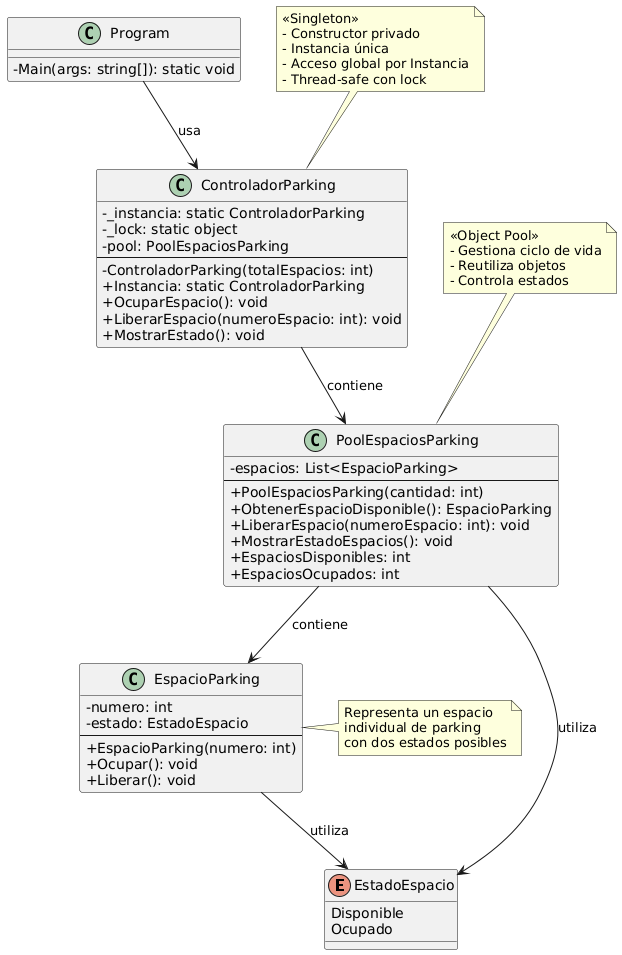

The diagram above was rendered by PlantUML. Its source (embedded in the PNG):
@startuml
' Configuración inicial
skinparam classAttributeIconSize 0
skinparam packageStyle rectangle
skinparam shadowing false

' Definición de enumeraciones
enum EstadoEspacio {
  Disponible
  Ocupado
}

' Clases principales
class EspacioParking {
  - numero: int
  - estado: EstadoEspacio
  --
  + EspacioParking(numero: int)
  + Ocupar(): void
  + Liberar(): void
}

class PoolEspaciosParking {
  - espacios: List<EspacioParking>
  --
  + PoolEspaciosParking(cantidad: int)
  + ObtenerEspacioDisponible(): EspacioParking
  + LiberarEspacio(numeroEspacio: int): void
  + MostrarEstadoEspacios(): void
  + EspaciosDisponibles: int
  + EspaciosOcupados: int
}

class ControladorParking {
  - _instancia: static ControladorParking
  - _lock: static object
  - pool: PoolEspaciosParking
  --
  - ControladorParking(totalEspacios: int)
  + Instancia: static ControladorParking
  + OcuparEspacio(): void
  + LiberarEspacio(numeroEspacio: int): void
  + MostrarEstado(): void
}

class Program {
  - Main(args: string[]): static void
}

' Relaciones entre clases
ControladorParking --> PoolEspaciosParking : contiene
PoolEspaciosParking --> EspacioParking : contiene
PoolEspaciosParking --> EstadoEspacio : utiliza
EspacioParking --> EstadoEspacio : utiliza
Program --> ControladorParking : usa

' Notas explicativas
note top of ControladorParking
  <<Singleton>>
  - Constructor privado
  - Instancia única
  - Acceso global por Instancia
  - Thread-safe con lock
end note

note top of PoolEspaciosParking
  <<Object Pool>>
  - Gestiona ciclo de vida
  - Reutiliza objetos
  - Controla estados
end note

note right of EspacioParking
  Representa un espacio
  individual de parking
  con dos estados posibles
end note
@enduml